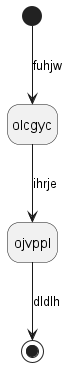

The diagram above was rendered by PlantUML. Its source (embedded in the PNG):
@startuml
hide empty description
state olcgyc
[*] --> olcgyc : fuhjw
olcgyc --> ojvppl : ihrje
ojvppl --> [*] : dldlh
@enduml